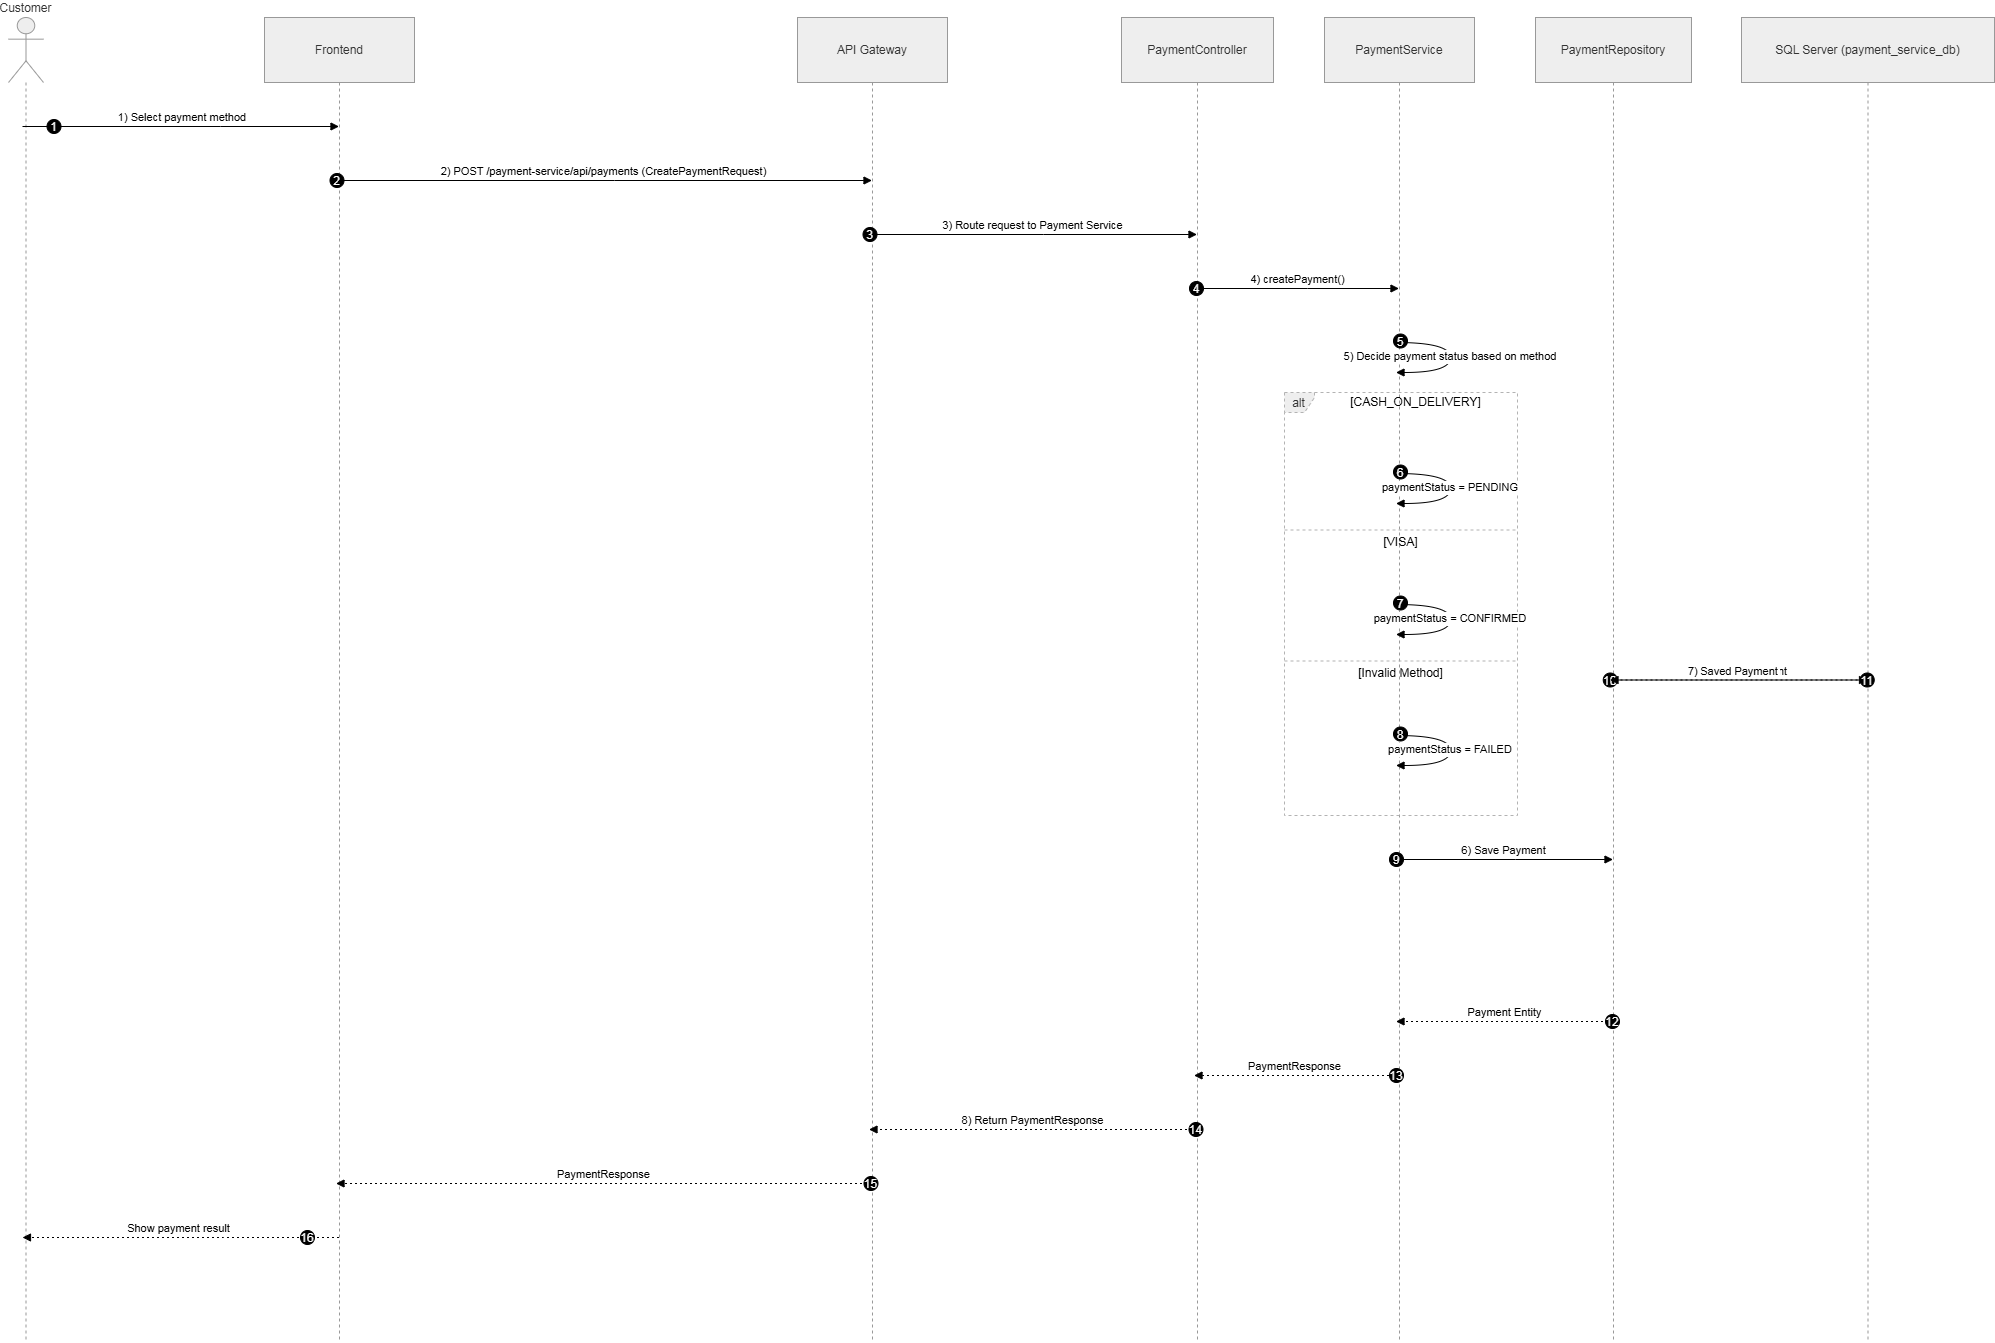

The diagram above was exported from draw.io. Its source (the exported page's mxGraphModel, read from the mxfile embedded in the PNG):
<mxGraphModel dx="4064" dy="2444" grid="1" gridSize="10" guides="1" tooltips="1" connect="1" arrows="1" fold="1" page="1" pageScale="1" pageWidth="850" pageHeight="1100" math="0" shadow="0">
  <root>
    <mxCell id="0" />
    <mxCell id="1" parent="0" />
    <mxCell id="4Opd_SQ9k7oNwCEk0ZKx-1" parent="1" style="shape=umlLifeline;perimeter=lifelinePerimeter;whiteSpace=wrap;container=1;dropTarget=0;collapsible=0;recursiveResize=0;outlineConnect=0;portConstraint=eastwest;newEdgeStyle={&quot;edgeStyle&quot;:&quot;elbowEdgeStyle&quot;,&quot;elbow&quot;:&quot;vertical&quot;,&quot;curved&quot;:0,&quot;rounded&quot;:0};participant=umlActor;verticalAlign=bottom;labelPosition=center;verticalLabelPosition=top;align=center;size=65;fillColor=light-dark(#eeeeee,#1f2020);strokeColor=light-dark(#999999,#cccccc);fontColor=light-dark(#333333,#cccccc);" value="Customer" vertex="1">
      <mxGeometry height="1325" width="35" x="20" y="20" as="geometry" />
    </mxCell>
    <mxCell id="4Opd_SQ9k7oNwCEk0ZKx-2" parent="1" style="shape=umlLifeline;perimeter=lifelinePerimeter;whiteSpace=wrap;container=1;dropTarget=0;collapsible=0;recursiveResize=0;outlineConnect=0;portConstraint=eastwest;newEdgeStyle={&quot;edgeStyle&quot;:&quot;elbowEdgeStyle&quot;,&quot;elbow&quot;:&quot;vertical&quot;,&quot;curved&quot;:0,&quot;rounded&quot;:0};size=65;fillColor=light-dark(#eeeeee,#1f2020);strokeColor=light-dark(#999999,#cccccc);fontColor=light-dark(#333333,#cccccc);" value="Frontend" vertex="1">
      <mxGeometry height="1325" width="150" x="276" y="20" as="geometry" />
    </mxCell>
    <mxCell id="4Opd_SQ9k7oNwCEk0ZKx-3" parent="1" style="shape=umlLifeline;perimeter=lifelinePerimeter;whiteSpace=wrap;container=1;dropTarget=0;collapsible=0;recursiveResize=0;outlineConnect=0;portConstraint=eastwest;newEdgeStyle={&quot;edgeStyle&quot;:&quot;elbowEdgeStyle&quot;,&quot;elbow&quot;:&quot;vertical&quot;,&quot;curved&quot;:0,&quot;rounded&quot;:0};size=65;fillColor=light-dark(#eeeeee,#1f2020);strokeColor=light-dark(#999999,#cccccc);fontColor=light-dark(#333333,#cccccc);" value="API Gateway" vertex="1">
      <mxGeometry height="1325" width="150" x="809" y="20" as="geometry" />
    </mxCell>
    <mxCell id="4Opd_SQ9k7oNwCEk0ZKx-4" parent="1" style="shape=umlLifeline;perimeter=lifelinePerimeter;whiteSpace=wrap;container=1;dropTarget=0;collapsible=0;recursiveResize=0;outlineConnect=0;portConstraint=eastwest;newEdgeStyle={&quot;edgeStyle&quot;:&quot;elbowEdgeStyle&quot;,&quot;elbow&quot;:&quot;vertical&quot;,&quot;curved&quot;:0,&quot;rounded&quot;:0};size=65;fillColor=light-dark(#eeeeee,#1f2020);strokeColor=light-dark(#999999,#cccccc);fontColor=light-dark(#333333,#cccccc);" value="PaymentController" vertex="1">
      <mxGeometry height="1325" width="152" x="1133" y="20" as="geometry" />
    </mxCell>
    <mxCell id="4Opd_SQ9k7oNwCEk0ZKx-5" parent="1" style="shape=umlLifeline;perimeter=lifelinePerimeter;whiteSpace=wrap;container=1;dropTarget=0;collapsible=0;recursiveResize=0;outlineConnect=0;portConstraint=eastwest;newEdgeStyle={&quot;edgeStyle&quot;:&quot;elbowEdgeStyle&quot;,&quot;elbow&quot;:&quot;vertical&quot;,&quot;curved&quot;:0,&quot;rounded&quot;:0};size=65;fillColor=light-dark(#eeeeee,#1f2020);strokeColor=light-dark(#999999,#cccccc);fontColor=light-dark(#333333,#cccccc);" value="PaymentService" vertex="1">
      <mxGeometry height="1325" width="150" x="1336" y="20" as="geometry" />
    </mxCell>
    <mxCell id="4Opd_SQ9k7oNwCEk0ZKx-6" parent="1" style="shape=umlLifeline;perimeter=lifelinePerimeter;whiteSpace=wrap;container=1;dropTarget=0;collapsible=0;recursiveResize=0;outlineConnect=0;portConstraint=eastwest;newEdgeStyle={&quot;edgeStyle&quot;:&quot;elbowEdgeStyle&quot;,&quot;elbow&quot;:&quot;vertical&quot;,&quot;curved&quot;:0,&quot;rounded&quot;:0};size=65;fillColor=light-dark(#eeeeee,#1f2020);strokeColor=light-dark(#999999,#cccccc);fontColor=light-dark(#333333,#cccccc);" value="PaymentRepository" vertex="1">
      <mxGeometry height="1325" width="156" x="1547" y="20" as="geometry" />
    </mxCell>
    <mxCell id="4Opd_SQ9k7oNwCEk0ZKx-7" parent="1" style="shape=umlLifeline;perimeter=lifelinePerimeter;whiteSpace=wrap;container=1;dropTarget=0;collapsible=0;recursiveResize=0;outlineConnect=0;portConstraint=eastwest;newEdgeStyle={&quot;edgeStyle&quot;:&quot;elbowEdgeStyle&quot;,&quot;elbow&quot;:&quot;vertical&quot;,&quot;curved&quot;:0,&quot;rounded&quot;:0};size=65;fillColor=light-dark(#eeeeee,#1f2020);strokeColor=light-dark(#999999,#cccccc);fontColor=light-dark(#333333,#cccccc);" value="SQL Server (payment_service_db)" vertex="1">
      <mxGeometry height="1325" width="253" x="1753" y="20" as="geometry" />
    </mxCell>
    <mxCell id="4Opd_SQ9k7oNwCEk0ZKx-8" parent="1" style="shape=umlFrame;dashed=1;pointerEvents=0;dropTarget=0;strokeColor=#B3B3B3;height=20;width=30;fillColor=light-dark(#eeeeee,#1f2020);fontColor=light-dark(#333333,#cccccc);" value="alt" vertex="1">
      <mxGeometry height="423" width="233" x="1296" y="395" as="geometry" />
    </mxCell>
    <mxCell id="4Opd_SQ9k7oNwCEk0ZKx-9" parent="4Opd_SQ9k7oNwCEk0ZKx-8" style="text;strokeColor=none;fillColor=none;align=center;verticalAlign=middle;whiteSpace=wrap;" value="[CASH_ON_DELIVERY]" vertex="1">
      <mxGeometry height="20" width="203" x="30" as="geometry" />
    </mxCell>
    <mxCell id="4Opd_SQ9k7oNwCEk0ZKx-10" parent="4Opd_SQ9k7oNwCEk0ZKx-8" style="shape=line;dashed=1;whiteSpace=wrap;verticalAlign=top;labelPosition=center;verticalLabelPosition=middle;align=center;strokeColor=#B3B3B3;" value="[VISA]" vertex="1">
      <mxGeometry height="3" width="233" y="136" as="geometry" />
    </mxCell>
    <mxCell id="4Opd_SQ9k7oNwCEk0ZKx-11" parent="4Opd_SQ9k7oNwCEk0ZKx-8" style="shape=line;dashed=1;whiteSpace=wrap;verticalAlign=top;labelPosition=center;verticalLabelPosition=middle;align=center;strokeColor=#B3B3B3;" value="[Invalid Method]" vertex="1">
      <mxGeometry height="3" width="233" y="267" as="geometry" />
    </mxCell>
    <mxCell id="4Opd_SQ9k7oNwCEk0ZKx-12" edge="1" parent="1" source="4Opd_SQ9k7oNwCEk0ZKx-1" style="verticalAlign=bottom;edgeStyle=elbowEdgeStyle;elbow=vertical;curved=0;rounded=0;endArrow=block;" target="4Opd_SQ9k7oNwCEk0ZKx-2" value="1) Select payment method">
      <mxGeometry relative="1" as="geometry">
        <Array as="points">
          <mxPoint x="232" y="129" />
        </Array>
      </mxGeometry>
    </mxCell>
    <mxCell id="4Opd_SQ9k7oNwCEk0ZKx-13" parent="4Opd_SQ9k7oNwCEk0ZKx-12" style="ellipse;aspect=fixed;fillColor=#000000;align=center;fontColor=#FFFFFF;" value="1" vertex="1">
      <mxGeometry height="14" relative="1" width="14" as="geometry">
        <mxPoint x="-135.5" y="-7" as="offset" />
      </mxGeometry>
    </mxCell>
    <mxCell id="4Opd_SQ9k7oNwCEk0ZKx-14" edge="1" parent="1" source="4Opd_SQ9k7oNwCEk0ZKx-2" style="verticalAlign=bottom;edgeStyle=elbowEdgeStyle;elbow=vertical;curved=0;rounded=0;endArrow=block;" target="4Opd_SQ9k7oNwCEk0ZKx-3" value="2) POST /payment-service/api/payments (CreatePaymentRequest)">
      <mxGeometry relative="1" as="geometry">
        <Array as="points">
          <mxPoint x="626" y="183" />
        </Array>
      </mxGeometry>
    </mxCell>
    <mxCell id="4Opd_SQ9k7oNwCEk0ZKx-15" parent="4Opd_SQ9k7oNwCEk0ZKx-14" style="ellipse;aspect=fixed;fillColor=#000000;align=center;fontColor=#FFFFFF;" value="2" vertex="1">
      <mxGeometry height="14" relative="1" width="14" as="geometry">
        <mxPoint x="-274" y="-7" as="offset" />
      </mxGeometry>
    </mxCell>
    <mxCell id="4Opd_SQ9k7oNwCEk0ZKx-16" edge="1" parent="1" source="4Opd_SQ9k7oNwCEk0ZKx-3" style="verticalAlign=bottom;edgeStyle=elbowEdgeStyle;elbow=vertical;curved=0;rounded=0;endArrow=block;" target="4Opd_SQ9k7oNwCEk0ZKx-4" value="3) Route request to Payment Service">
      <mxGeometry relative="1" as="geometry">
        <Array as="points">
          <mxPoint x="1055" y="237" />
        </Array>
      </mxGeometry>
    </mxCell>
    <mxCell id="4Opd_SQ9k7oNwCEk0ZKx-17" parent="4Opd_SQ9k7oNwCEk0ZKx-16" style="ellipse;aspect=fixed;fillColor=#000000;align=center;fontColor=#FFFFFF;" value="3" vertex="1">
      <mxGeometry height="14" relative="1" width="14" as="geometry">
        <mxPoint x="-170" y="-7" as="offset" />
      </mxGeometry>
    </mxCell>
    <mxCell id="4Opd_SQ9k7oNwCEk0ZKx-18" edge="1" parent="1" source="4Opd_SQ9k7oNwCEk0ZKx-4" style="verticalAlign=bottom;edgeStyle=elbowEdgeStyle;elbow=vertical;curved=0;rounded=0;endArrow=block;" target="4Opd_SQ9k7oNwCEk0ZKx-5" value="4) createPayment()">
      <mxGeometry relative="1" as="geometry">
        <Array as="points">
          <mxPoint x="1319" y="291" />
        </Array>
      </mxGeometry>
    </mxCell>
    <mxCell id="4Opd_SQ9k7oNwCEk0ZKx-19" parent="4Opd_SQ9k7oNwCEk0ZKx-18" style="ellipse;aspect=fixed;fillColor=#000000;align=center;fontColor=#FFFFFF;" value="4" vertex="1">
      <mxGeometry height="14" relative="1" width="14" as="geometry">
        <mxPoint x="-108.5" y="-7" as="offset" />
      </mxGeometry>
    </mxCell>
    <mxCell id="4Opd_SQ9k7oNwCEk0ZKx-20" edge="1" parent="1" source="4Opd_SQ9k7oNwCEk0ZKx-5" style="curved=1;endArrow=block;rounded=0;" target="4Opd_SQ9k7oNwCEk0ZKx-5" value="5) Decide payment status based on method">
      <mxGeometry relative="1" as="geometry">
        <Array as="points">
          <mxPoint x="1462" y="345" />
          <mxPoint x="1462" y="375" />
        </Array>
      </mxGeometry>
    </mxCell>
    <mxCell id="4Opd_SQ9k7oNwCEk0ZKx-21" parent="4Opd_SQ9k7oNwCEk0ZKx-20" style="ellipse;aspect=fixed;fillColor=#000000;align=center;fontColor=#FFFFFF;" value="5" vertex="1">
      <mxGeometry height="14" relative="1" width="14" as="geometry">
        <mxPoint x="-57" y="-22" as="offset" />
      </mxGeometry>
    </mxCell>
    <mxCell id="4Opd_SQ9k7oNwCEk0ZKx-22" edge="1" parent="1" source="4Opd_SQ9k7oNwCEk0ZKx-5" style="curved=1;endArrow=block;rounded=0;" target="4Opd_SQ9k7oNwCEk0ZKx-5" value="paymentStatus = PENDING">
      <mxGeometry relative="1" as="geometry">
        <Array as="points">
          <mxPoint x="1462" y="476" />
          <mxPoint x="1462" y="506" />
        </Array>
      </mxGeometry>
    </mxCell>
    <mxCell id="4Opd_SQ9k7oNwCEk0ZKx-23" parent="4Opd_SQ9k7oNwCEk0ZKx-22" style="ellipse;aspect=fixed;fillColor=#000000;align=center;fontColor=#FFFFFF;" value="6" vertex="1">
      <mxGeometry height="14" relative="1" width="14" as="geometry">
        <mxPoint x="-57" y="-22" as="offset" />
      </mxGeometry>
    </mxCell>
    <mxCell id="4Opd_SQ9k7oNwCEk0ZKx-24" edge="1" parent="1" source="4Opd_SQ9k7oNwCEk0ZKx-5" style="curved=1;endArrow=block;rounded=0;" target="4Opd_SQ9k7oNwCEk0ZKx-5" value="paymentStatus = CONFIRMED">
      <mxGeometry relative="1" as="geometry">
        <Array as="points">
          <mxPoint x="1462" y="607" />
          <mxPoint x="1462" y="637" />
        </Array>
      </mxGeometry>
    </mxCell>
    <mxCell id="4Opd_SQ9k7oNwCEk0ZKx-25" parent="4Opd_SQ9k7oNwCEk0ZKx-24" style="ellipse;aspect=fixed;fillColor=#000000;align=center;fontColor=#FFFFFF;" value="7" vertex="1">
      <mxGeometry height="14" relative="1" width="14" as="geometry">
        <mxPoint x="-57" y="-22" as="offset" />
      </mxGeometry>
    </mxCell>
    <mxCell id="4Opd_SQ9k7oNwCEk0ZKx-26" edge="1" parent="1" source="4Opd_SQ9k7oNwCEk0ZKx-5" style="curved=1;endArrow=block;rounded=0;" target="4Opd_SQ9k7oNwCEk0ZKx-5" value="paymentStatus = FAILED">
      <mxGeometry relative="1" as="geometry">
        <Array as="points">
          <mxPoint x="1462" y="738" />
          <mxPoint x="1462" y="768" />
        </Array>
      </mxGeometry>
    </mxCell>
    <mxCell id="4Opd_SQ9k7oNwCEk0ZKx-27" parent="4Opd_SQ9k7oNwCEk0ZKx-26" style="ellipse;aspect=fixed;fillColor=#000000;align=center;fontColor=#FFFFFF;" value="8" vertex="1">
      <mxGeometry height="14" relative="1" width="14" as="geometry">
        <mxPoint x="-57" y="-22" as="offset" />
      </mxGeometry>
    </mxCell>
    <mxCell id="4Opd_SQ9k7oNwCEk0ZKx-28" edge="1" parent="1" source="4Opd_SQ9k7oNwCEk0ZKx-5" style="verticalAlign=bottom;edgeStyle=elbowEdgeStyle;elbow=vertical;curved=0;rounded=0;endArrow=block;" target="4Opd_SQ9k7oNwCEk0ZKx-6" value="6) Save Payment">
      <mxGeometry relative="1" as="geometry">
        <Array as="points">
          <mxPoint x="1527" y="862" />
        </Array>
      </mxGeometry>
    </mxCell>
    <mxCell id="4Opd_SQ9k7oNwCEk0ZKx-29" parent="4Opd_SQ9k7oNwCEk0ZKx-28" style="ellipse;aspect=fixed;fillColor=#000000;align=center;fontColor=#FFFFFF;" value="9" vertex="1">
      <mxGeometry height="14" relative="1" width="14" as="geometry">
        <mxPoint x="-114.5" y="-7" as="offset" />
      </mxGeometry>
    </mxCell>
    <mxCell id="4Opd_SQ9k7oNwCEk0ZKx-30" edge="1" parent="1" source="4Opd_SQ9k7oNwCEk0ZKx-6" style="verticalAlign=bottom;edgeStyle=elbowEdgeStyle;elbow=vertical;curved=0;rounded=0;endArrow=block;" target="4Opd_SQ9k7oNwCEk0ZKx-7" value="7) INSERT Payment">
      <mxGeometry relative="1" as="geometry">
        <Array as="points">
          <mxPoint x="1761" y="916" />
        </Array>
      </mxGeometry>
    </mxCell>
    <mxCell id="4Opd_SQ9k7oNwCEk0ZKx-31" parent="4Opd_SQ9k7oNwCEk0ZKx-30" style="ellipse;aspect=fixed;fillColor=#000000;align=center;fontColor=#FFFFFF;" value="10" vertex="1">
      <mxGeometry height="14" relative="1" width="14" as="geometry">
        <mxPoint x="-134.75" y="-7" as="offset" />
      </mxGeometry>
    </mxCell>
    <mxCell id="4Opd_SQ9k7oNwCEk0ZKx-32" edge="1" parent="1" source="4Opd_SQ9k7oNwCEk0ZKx-7" style="verticalAlign=bottom;edgeStyle=elbowEdgeStyle;elbow=vertical;curved=0;rounded=0;dashed=1;dashPattern=2 3;endArrow=block;" target="4Opd_SQ9k7oNwCEk0ZKx-6" value="Saved Payment">
      <mxGeometry relative="1" as="geometry">
        <Array as="points">
          <mxPoint x="1764" y="970" />
        </Array>
      </mxGeometry>
    </mxCell>
    <mxCell id="4Opd_SQ9k7oNwCEk0ZKx-33" parent="4Opd_SQ9k7oNwCEk0ZKx-32" style="ellipse;aspect=fixed;fillColor=#000000;align=center;fontColor=#FFFFFF;" value="11" vertex="1">
      <mxGeometry height="14" relative="1" width="14" as="geometry">
        <mxPoint x="120.75" y="-7" as="offset" />
      </mxGeometry>
    </mxCell>
    <mxCell id="4Opd_SQ9k7oNwCEk0ZKx-34" edge="1" parent="1" source="4Opd_SQ9k7oNwCEk0ZKx-6" style="verticalAlign=bottom;edgeStyle=elbowEdgeStyle;elbow=vertical;curved=0;rounded=0;dashed=1;dashPattern=2 3;endArrow=block;" target="4Opd_SQ9k7oNwCEk0ZKx-5" value="Payment Entity">
      <mxGeometry relative="1" as="geometry">
        <Array as="points">
          <mxPoint x="1530" y="1024" />
        </Array>
      </mxGeometry>
    </mxCell>
    <mxCell id="4Opd_SQ9k7oNwCEk0ZKx-35" parent="4Opd_SQ9k7oNwCEk0ZKx-34" style="ellipse;aspect=fixed;fillColor=#000000;align=center;fontColor=#FFFFFF;" value="12" vertex="1">
      <mxGeometry height="14" relative="1" width="14" as="geometry">
        <mxPoint x="100.5" y="-7" as="offset" />
      </mxGeometry>
    </mxCell>
    <mxCell id="4Opd_SQ9k7oNwCEk0ZKx-36" edge="1" parent="1" source="4Opd_SQ9k7oNwCEk0ZKx-5" style="verticalAlign=bottom;edgeStyle=elbowEdgeStyle;elbow=vertical;curved=0;rounded=0;dashed=1;dashPattern=2 3;endArrow=block;" target="4Opd_SQ9k7oNwCEk0ZKx-4" value="PaymentResponse">
      <mxGeometry relative="1" as="geometry">
        <Array as="points">
          <mxPoint x="1322" y="1078" />
        </Array>
      </mxGeometry>
    </mxCell>
    <mxCell id="4Opd_SQ9k7oNwCEk0ZKx-37" parent="4Opd_SQ9k7oNwCEk0ZKx-36" style="ellipse;aspect=fixed;fillColor=#000000;align=center;fontColor=#FFFFFF;" value="13" vertex="1">
      <mxGeometry height="14" relative="1" width="14" as="geometry">
        <mxPoint x="94.5" y="-7" as="offset" />
      </mxGeometry>
    </mxCell>
    <mxCell id="4Opd_SQ9k7oNwCEk0ZKx-38" edge="1" parent="1" source="4Opd_SQ9k7oNwCEk0ZKx-4" style="verticalAlign=bottom;edgeStyle=elbowEdgeStyle;elbow=vertical;curved=0;rounded=0;dashed=1;dashPattern=2 3;endArrow=block;" target="4Opd_SQ9k7oNwCEk0ZKx-3" value="8) Return PaymentResponse">
      <mxGeometry relative="1" as="geometry">
        <Array as="points">
          <mxPoint x="1058" y="1132" />
        </Array>
      </mxGeometry>
    </mxCell>
    <mxCell id="4Opd_SQ9k7oNwCEk0ZKx-39" parent="4Opd_SQ9k7oNwCEk0ZKx-38" style="ellipse;aspect=fixed;fillColor=#000000;align=center;fontColor=#FFFFFF;" value="14" vertex="1">
      <mxGeometry height="14" relative="1" width="14" as="geometry">
        <mxPoint x="156" y="-7" as="offset" />
      </mxGeometry>
    </mxCell>
    <mxCell id="4Opd_SQ9k7oNwCEk0ZKx-40" edge="1" parent="1" source="4Opd_SQ9k7oNwCEk0ZKx-3" style="verticalAlign=bottom;edgeStyle=elbowEdgeStyle;elbow=vertical;curved=0;rounded=0;dashed=1;dashPattern=2 3;endArrow=block;" target="4Opd_SQ9k7oNwCEk0ZKx-2" value="PaymentResponse">
      <mxGeometry relative="1" as="geometry">
        <Array as="points">
          <mxPoint x="629" y="1186" />
        </Array>
      </mxGeometry>
    </mxCell>
    <mxCell id="4Opd_SQ9k7oNwCEk0ZKx-41" parent="4Opd_SQ9k7oNwCEk0ZKx-40" style="ellipse;aspect=fixed;fillColor=#000000;align=center;fontColor=#FFFFFF;" value="15" vertex="1">
      <mxGeometry height="14" relative="1" width="14" as="geometry">
        <mxPoint x="260" y="-7" as="offset" />
      </mxGeometry>
    </mxCell>
    <mxCell id="4Opd_SQ9k7oNwCEk0ZKx-42" edge="1" parent="1" source="4Opd_SQ9k7oNwCEk0ZKx-2" style="verticalAlign=bottom;edgeStyle=elbowEdgeStyle;elbow=vertical;curved=0;rounded=0;dashed=1;dashPattern=2 3;endArrow=block;" target="4Opd_SQ9k7oNwCEk0ZKx-1" value="Show payment result">
      <mxGeometry relative="1" as="geometry">
        <Array as="points">
          <mxPoint x="235" y="1240" />
        </Array>
      </mxGeometry>
    </mxCell>
    <mxCell id="4Opd_SQ9k7oNwCEk0ZKx-43" parent="4Opd_SQ9k7oNwCEk0ZKx-42" style="ellipse;aspect=fixed;fillColor=#000000;align=center;fontColor=#FFFFFF;" value="16" vertex="1">
      <mxGeometry height="14" relative="1" width="14" as="geometry">
        <mxPoint x="121.5" y="-7" as="offset" />
      </mxGeometry>
    </mxCell>
  </root>
</mxGraphModel>